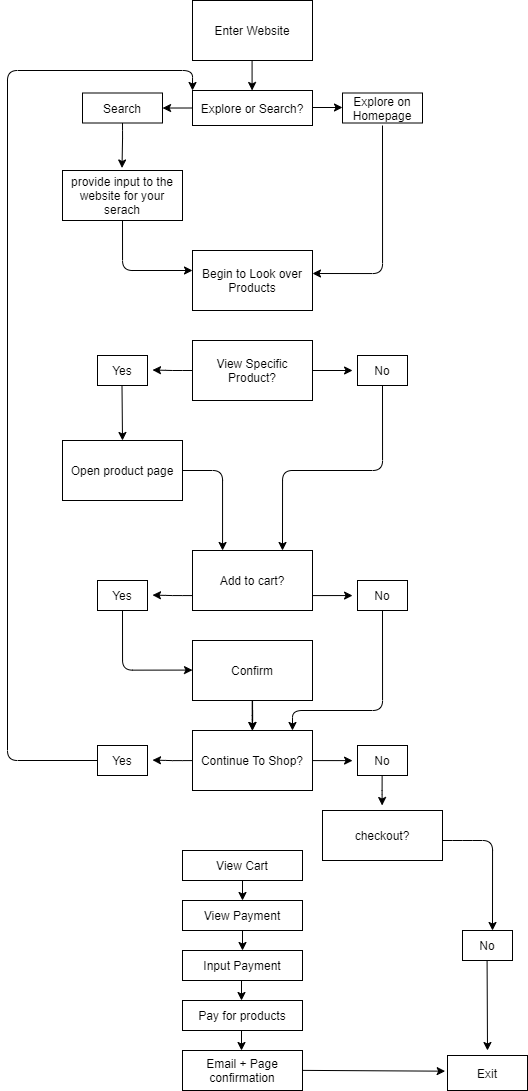

The diagram above was exported from draw.io. Its source (the exported page's mxGraphModel, read from the mxfile embedded in the PNG):
<mxGraphModel dx="928" dy="1400" grid="1" gridSize="10" guides="1" tooltips="1" connect="1" arrows="1" fold="1" page="1" pageScale="1" pageWidth="850" pageHeight="1100" math="0" shadow="0">
  <root>
    <mxCell id="0" />
    <mxCell id="1" parent="0" />
    <mxCell id="3" value="Enter Website" style="rounded=0;whiteSpace=wrap;html=1;" vertex="1" parent="1">
      <mxGeometry x="375" y="10" width="120" height="60" as="geometry" />
    </mxCell>
    <mxCell id="4" value="Explore on Homepage" style="rounded=0;whiteSpace=wrap;html=1;" vertex="1" parent="1">
      <mxGeometry x="525" y="102.5" width="80" height="30" as="geometry" />
    </mxCell>
    <mxCell id="5" value="Search" style="rounded=0;whiteSpace=wrap;html=1;" vertex="1" parent="1">
      <mxGeometry x="265" y="102.5" width="80" height="30" as="geometry" />
    </mxCell>
    <mxCell id="6" value="Explore or Search?" style="rounded=0;whiteSpace=wrap;html=1;" vertex="1" parent="1">
      <mxGeometry x="375" y="100" width="120" height="35" as="geometry" />
    </mxCell>
    <mxCell id="7" value="" style="edgeStyle=segmentEdgeStyle;endArrow=classic;html=1;" edge="1" parent="1">
      <mxGeometry width="50" height="50" relative="1" as="geometry">
        <mxPoint x="495" y="117" as="sourcePoint" />
        <mxPoint x="525" y="117" as="targetPoint" />
      </mxGeometry>
    </mxCell>
    <mxCell id="9" value="" style="edgeStyle=segmentEdgeStyle;endArrow=classic;html=1;" edge="1" parent="1">
      <mxGeometry width="50" height="50" relative="1" as="geometry">
        <mxPoint x="375" y="117.5" as="sourcePoint" />
        <mxPoint x="345" y="117" as="targetPoint" />
      </mxGeometry>
    </mxCell>
    <mxCell id="10" value="" style="edgeStyle=segmentEdgeStyle;endArrow=classic;html=1;" edge="1" parent="1">
      <mxGeometry width="50" height="50" relative="1" as="geometry">
        <mxPoint x="305" y="132.5" as="sourcePoint" />
        <mxPoint x="304.5" y="177.5" as="targetPoint" />
        <Array as="points">
          <mxPoint x="305" y="147.5" />
        </Array>
      </mxGeometry>
    </mxCell>
    <mxCell id="11" value="provide input to the website for your serach" style="rounded=0;whiteSpace=wrap;html=1;" vertex="1" parent="1">
      <mxGeometry x="245" y="180" width="120" height="50" as="geometry" />
    </mxCell>
    <mxCell id="12" value="Begin to Look over Products" style="rounded=0;whiteSpace=wrap;html=1;" vertex="1" parent="1">
      <mxGeometry x="375" y="260" width="120" height="60" as="geometry" />
    </mxCell>
    <mxCell id="13" value="" style="edgeStyle=segmentEdgeStyle;endArrow=classic;html=1;" edge="1" parent="1">
      <mxGeometry width="50" height="50" relative="1" as="geometry">
        <mxPoint x="305" y="230" as="sourcePoint" />
        <mxPoint x="375" y="280" as="targetPoint" />
        <Array as="points">
          <mxPoint x="305" y="230" />
          <mxPoint x="305" y="280" />
        </Array>
      </mxGeometry>
    </mxCell>
    <mxCell id="14" value="" style="edgeStyle=segmentEdgeStyle;endArrow=classic;html=1;" edge="1" parent="1">
      <mxGeometry width="50" height="50" relative="1" as="geometry">
        <mxPoint x="565" y="135" as="sourcePoint" />
        <mxPoint x="495" y="283" as="targetPoint" />
        <Array as="points">
          <mxPoint x="565" y="135" />
          <mxPoint x="565" y="283" />
        </Array>
      </mxGeometry>
    </mxCell>
    <mxCell id="15" value="View Specific Product?" style="rounded=0;whiteSpace=wrap;html=1;" vertex="1" parent="1">
      <mxGeometry x="375" y="350" width="120" height="60" as="geometry" />
    </mxCell>
    <mxCell id="16" value="Yes" style="rounded=0;whiteSpace=wrap;html=1;" vertex="1" parent="1">
      <mxGeometry x="280" y="365" width="50" height="30" as="geometry" />
    </mxCell>
    <mxCell id="17" value="No" style="rounded=0;whiteSpace=wrap;html=1;" vertex="1" parent="1">
      <mxGeometry x="540" y="365" width="50" height="30" as="geometry" />
    </mxCell>
    <mxCell id="18" value="Open product page" style="rounded=0;whiteSpace=wrap;html=1;" vertex="1" parent="1">
      <mxGeometry x="245" y="450" width="120" height="60" as="geometry" />
    </mxCell>
    <mxCell id="20" value="Add to cart?" style="rounded=0;whiteSpace=wrap;html=1;" vertex="1" parent="1">
      <mxGeometry x="375" y="560" width="120" height="60" as="geometry" />
    </mxCell>
    <mxCell id="22" value="Yes" style="rounded=0;whiteSpace=wrap;html=1;" vertex="1" parent="1">
      <mxGeometry x="280" y="590" width="50" height="30" as="geometry" />
    </mxCell>
    <mxCell id="23" value="No" style="rounded=0;whiteSpace=wrap;html=1;" vertex="1" parent="1">
      <mxGeometry x="540" y="590" width="50" height="30" as="geometry" />
    </mxCell>
    <mxCell id="53" value="" style="edgeStyle=orthogonalEdgeStyle;rounded=0;orthogonalLoop=1;jettySize=auto;html=1;" edge="1" parent="1" source="24" target="25">
      <mxGeometry relative="1" as="geometry" />
    </mxCell>
    <mxCell id="24" value="Confirm" style="rounded=0;whiteSpace=wrap;html=1;" vertex="1" parent="1">
      <mxGeometry x="375" y="650" width="120" height="60" as="geometry" />
    </mxCell>
    <mxCell id="25" value="Continue To Shop?" style="rounded=0;whiteSpace=wrap;html=1;" vertex="1" parent="1">
      <mxGeometry x="375" y="740" width="120" height="60" as="geometry" />
    </mxCell>
    <mxCell id="26" value="Yes" style="rounded=0;whiteSpace=wrap;html=1;" vertex="1" parent="1">
      <mxGeometry x="280" y="755" width="50" height="30" as="geometry" />
    </mxCell>
    <mxCell id="27" value="No" style="rounded=0;whiteSpace=wrap;html=1;" vertex="1" parent="1">
      <mxGeometry x="540" y="755" width="50" height="30" as="geometry" />
    </mxCell>
    <mxCell id="28" value="" style="edgeStyle=segmentEdgeStyle;endArrow=classic;html=1;entryX=0.5;entryY=0;entryDx=0;entryDy=0;" edge="1" parent="1" target="18">
      <mxGeometry width="50" height="50" relative="1" as="geometry">
        <mxPoint x="304.5" y="395" as="sourcePoint" />
        <mxPoint x="304.5" y="425" as="targetPoint" />
      </mxGeometry>
    </mxCell>
    <mxCell id="29" value="" style="edgeStyle=segmentEdgeStyle;endArrow=classic;html=1;exitX=0;exitY=0.5;exitDx=0;exitDy=0;" edge="1" parent="1" source="15">
      <mxGeometry width="50" height="50" relative="1" as="geometry">
        <mxPoint x="365" y="380" as="sourcePoint" />
        <mxPoint x="335" y="379.5" as="targetPoint" />
        <Array as="points">
          <mxPoint x="355" y="380" />
        </Array>
      </mxGeometry>
    </mxCell>
    <mxCell id="33" value="" style="edgeStyle=segmentEdgeStyle;endArrow=classic;html=1;exitX=1;exitY=0.5;exitDx=0;exitDy=0;" edge="1" parent="1" source="15">
      <mxGeometry width="50" height="50" relative="1" as="geometry">
        <mxPoint x="505" y="379.5" as="sourcePoint" />
        <mxPoint x="535" y="379.5" as="targetPoint" />
      </mxGeometry>
    </mxCell>
    <mxCell id="34" value="" style="edgeStyle=segmentEdgeStyle;endArrow=classic;html=1;" edge="1" parent="1">
      <mxGeometry width="50" height="50" relative="1" as="geometry">
        <mxPoint x="365" y="480" as="sourcePoint" />
        <mxPoint x="405" y="560" as="targetPoint" />
        <Array as="points">
          <mxPoint x="405" y="480" />
          <mxPoint x="405" y="560" />
        </Array>
      </mxGeometry>
    </mxCell>
    <mxCell id="35" value="" style="edgeStyle=segmentEdgeStyle;endArrow=classic;html=1;entryX=0.75;entryY=0;entryDx=0;entryDy=0;exitX=0.5;exitY=1;exitDx=0;exitDy=0;" edge="1" parent="1" source="17" target="20">
      <mxGeometry width="50" height="50" relative="1" as="geometry">
        <mxPoint x="565" y="500" as="sourcePoint" />
        <mxPoint x="465" y="540" as="targetPoint" />
        <Array as="points">
          <mxPoint x="565" y="480" />
          <mxPoint x="465" y="480" />
        </Array>
      </mxGeometry>
    </mxCell>
    <mxCell id="41" value="" style="edgeStyle=segmentEdgeStyle;endArrow=classic;html=1;" edge="1" parent="1">
      <mxGeometry width="50" height="50" relative="1" as="geometry">
        <mxPoint x="434.71" y="710" as="sourcePoint" />
        <mxPoint x="434.71" y="740" as="targetPoint" />
        <Array as="points">
          <mxPoint x="434.71" y="725" />
        </Array>
      </mxGeometry>
    </mxCell>
    <mxCell id="43" value="" style="edgeStyle=segmentEdgeStyle;endArrow=classic;html=1;exitX=0;exitY=0.5;exitDx=0;exitDy=0;" edge="1" parent="1">
      <mxGeometry width="50" height="50" relative="1" as="geometry">
        <mxPoint x="375" y="770.0799999999999" as="sourcePoint" />
        <mxPoint x="335" y="769.5799999999999" as="targetPoint" />
        <Array as="points">
          <mxPoint x="355" y="770.0799999999999" />
        </Array>
      </mxGeometry>
    </mxCell>
    <mxCell id="44" value="" style="edgeStyle=segmentEdgeStyle;endArrow=classic;html=1;exitX=1;exitY=0.5;exitDx=0;exitDy=0;" edge="1" parent="1">
      <mxGeometry width="50" height="50" relative="1" as="geometry">
        <mxPoint x="495" y="770.0799999999999" as="sourcePoint" />
        <mxPoint x="535" y="769.5799999999999" as="targetPoint" />
      </mxGeometry>
    </mxCell>
    <mxCell id="47" value="" style="edgeStyle=segmentEdgeStyle;endArrow=classic;html=1;exitX=0;exitY=0.5;exitDx=0;exitDy=0;" edge="1" parent="1">
      <mxGeometry width="50" height="50" relative="1" as="geometry">
        <mxPoint x="375" y="605.0799999999997" as="sourcePoint" />
        <mxPoint x="335" y="604.5799999999999" as="targetPoint" />
        <Array as="points">
          <mxPoint x="355" y="605.0799999999999" />
        </Array>
      </mxGeometry>
    </mxCell>
    <mxCell id="48" value="" style="edgeStyle=segmentEdgeStyle;endArrow=classic;html=1;exitX=1;exitY=0.5;exitDx=0;exitDy=0;" edge="1" parent="1">
      <mxGeometry width="50" height="50" relative="1" as="geometry">
        <mxPoint x="495" y="605.0799999999997" as="sourcePoint" />
        <mxPoint x="535" y="604.5799999999999" as="targetPoint" />
      </mxGeometry>
    </mxCell>
    <mxCell id="49" value="" style="edgeStyle=segmentEdgeStyle;endArrow=classic;html=1;exitX=0.5;exitY=1;exitDx=0;exitDy=0;" edge="1" parent="1" source="22">
      <mxGeometry width="50" height="50" relative="1" as="geometry">
        <mxPoint x="275" y="679.58" as="sourcePoint" />
        <mxPoint x="375" y="679.58" as="targetPoint" />
        <Array as="points">
          <mxPoint x="305" y="680" />
        </Array>
      </mxGeometry>
    </mxCell>
    <mxCell id="50" value="" style="edgeStyle=segmentEdgeStyle;endArrow=classic;html=1;entryX=0.833;entryY=0;entryDx=0;entryDy=0;entryPerimeter=0;exitX=0.5;exitY=1;exitDx=0;exitDy=0;" edge="1" parent="1" source="23" target="25">
      <mxGeometry width="50" height="50" relative="1" as="geometry">
        <mxPoint x="625" y="670" as="sourcePoint" />
        <mxPoint x="675" y="620" as="targetPoint" />
        <Array as="points">
          <mxPoint x="565" y="720" />
          <mxPoint x="475" y="720" />
        </Array>
      </mxGeometry>
    </mxCell>
    <mxCell id="52" value="" style="edgeStyle=segmentEdgeStyle;endArrow=classic;html=1;exitX=0;exitY=0.5;exitDx=0;exitDy=0;entryX=0;entryY=0;entryDx=0;entryDy=0;" edge="1" parent="1" source="26" target="6">
      <mxGeometry width="50" height="50" relative="1" as="geometry">
        <mxPoint x="210" y="770" as="sourcePoint" />
        <mxPoint x="380" y="80" as="targetPoint" />
        <Array as="points">
          <mxPoint x="190" y="770" />
          <mxPoint x="190" y="80" />
          <mxPoint x="375" y="80" />
        </Array>
      </mxGeometry>
    </mxCell>
    <mxCell id="54" value="" style="edgeStyle=orthogonalEdgeStyle;rounded=0;orthogonalLoop=1;jettySize=auto;html=1;" edge="1" parent="1">
      <mxGeometry relative="1" as="geometry">
        <mxPoint x="434.58" y="70" as="sourcePoint" />
        <mxPoint x="434.58" y="100.00000000000023" as="targetPoint" />
      </mxGeometry>
    </mxCell>
    <mxCell id="55" value="checkout?" style="rounded=0;whiteSpace=wrap;html=1;" vertex="1" parent="1">
      <mxGeometry x="505" y="820" width="120" height="50" as="geometry" />
    </mxCell>
    <mxCell id="56" value="" style="edgeStyle=segmentEdgeStyle;endArrow=classic;html=1;" edge="1" parent="1">
      <mxGeometry width="50" height="50" relative="1" as="geometry">
        <mxPoint x="564.63" y="785" as="sourcePoint" />
        <mxPoint x="564.63" y="815.0000000000002" as="targetPoint" />
        <Array as="points">
          <mxPoint x="564.63" y="800" />
        </Array>
      </mxGeometry>
    </mxCell>
    <mxCell id="57" value="View Cart&lt;br&gt;" style="rounded=0;whiteSpace=wrap;html=1;" vertex="1" parent="1">
      <mxGeometry x="365" y="860" width="120" height="30" as="geometry" />
    </mxCell>
    <mxCell id="58" value="View Payment" style="rounded=0;whiteSpace=wrap;html=1;" vertex="1" parent="1">
      <mxGeometry x="365" y="910" width="120" height="30" as="geometry" />
    </mxCell>
    <mxCell id="59" value="Input Payment" style="rounded=0;whiteSpace=wrap;html=1;" vertex="1" parent="1">
      <mxGeometry x="365" y="960" width="120" height="30" as="geometry" />
    </mxCell>
    <mxCell id="60" value="Pay for products" style="rounded=0;whiteSpace=wrap;html=1;" vertex="1" parent="1">
      <mxGeometry x="365" y="1010" width="120" height="30" as="geometry" />
    </mxCell>
    <mxCell id="61" value="Email + Page confirmation" style="rounded=0;whiteSpace=wrap;html=1;" vertex="1" parent="1">
      <mxGeometry x="365" y="1060" width="120" height="40" as="geometry" />
    </mxCell>
    <mxCell id="62" value="Exit" style="rounded=0;whiteSpace=wrap;html=1;" vertex="1" parent="1">
      <mxGeometry x="630" y="1065" width="80" height="35" as="geometry" />
    </mxCell>
    <mxCell id="64" value="No" style="rounded=0;whiteSpace=wrap;html=1;" vertex="1" parent="1">
      <mxGeometry x="645" y="940" width="50" height="30" as="geometry" />
    </mxCell>
    <mxCell id="65" value="" style="edgeStyle=segmentEdgeStyle;endArrow=classic;html=1;" edge="1" parent="1">
      <mxGeometry width="50" height="50" relative="1" as="geometry">
        <mxPoint x="625" y="850" as="sourcePoint" />
        <mxPoint x="675" y="940" as="targetPoint" />
        <Array as="points">
          <mxPoint x="645" y="850" />
          <mxPoint x="675" y="850" />
          <mxPoint x="675" y="900" />
        </Array>
      </mxGeometry>
    </mxCell>
    <mxCell id="66" value="" style="endArrow=classic;html=1;" edge="1" parent="1">
      <mxGeometry width="50" height="50" relative="1" as="geometry">
        <mxPoint x="425" y="890" as="sourcePoint" />
        <mxPoint x="425" y="910" as="targetPoint" />
      </mxGeometry>
    </mxCell>
    <mxCell id="67" value="" style="endArrow=classic;html=1;" edge="1" parent="1">
      <mxGeometry width="50" height="50" relative="1" as="geometry">
        <mxPoint x="425" y="940.0000000000002" as="sourcePoint" />
        <mxPoint x="425" y="960.0000000000002" as="targetPoint" />
      </mxGeometry>
    </mxCell>
    <mxCell id="68" value="" style="endArrow=classic;html=1;" edge="1" parent="1">
      <mxGeometry width="50" height="50" relative="1" as="geometry">
        <mxPoint x="424" y="1040.0000000000002" as="sourcePoint" />
        <mxPoint x="424" y="1060.0000000000002" as="targetPoint" />
      </mxGeometry>
    </mxCell>
    <mxCell id="69" value="" style="endArrow=classic;html=1;" edge="1" parent="1">
      <mxGeometry width="50" height="50" relative="1" as="geometry">
        <mxPoint x="424" y="990.0000000000002" as="sourcePoint" />
        <mxPoint x="424" y="1010.0000000000002" as="targetPoint" />
      </mxGeometry>
    </mxCell>
    <mxCell id="70" value="" style="endArrow=classic;html=1;" edge="1" parent="1">
      <mxGeometry width="50" height="50" relative="1" as="geometry">
        <mxPoint x="669.5799999999999" y="970.0000000000002" as="sourcePoint" />
        <mxPoint x="670" y="1060" as="targetPoint" />
      </mxGeometry>
    </mxCell>
    <mxCell id="73" value="" style="endArrow=classic;html=1;entryX=-0.029;entryY=0.448;entryDx=0;entryDy=0;entryPerimeter=0;" edge="1" parent="1" target="62">
      <mxGeometry width="50" height="50" relative="1" as="geometry">
        <mxPoint x="485" y="1079.88" as="sourcePoint" />
        <mxPoint x="620" y="1080" as="targetPoint" />
      </mxGeometry>
    </mxCell>
  </root>
</mxGraphModel>